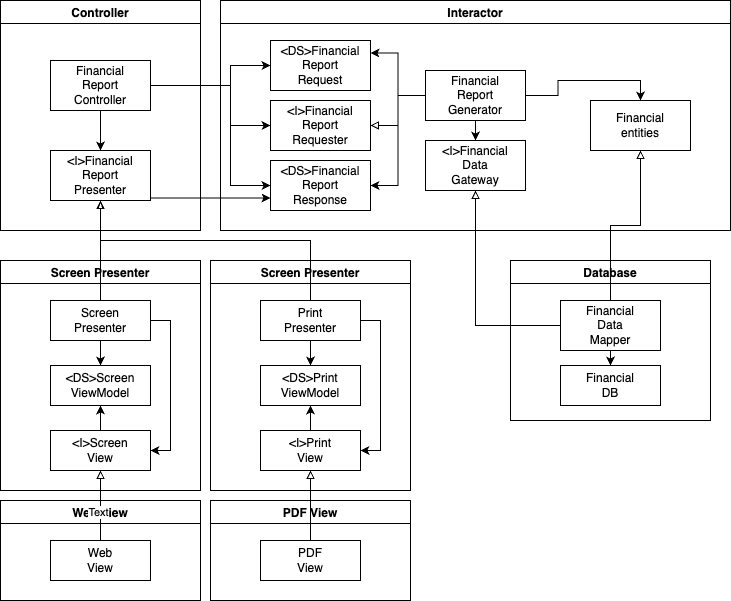

The diagram above was exported from draw.io. Its source (the exported page's mxGraphModel, read from the mxfile embedded in the PNG):
<mxGraphModel dx="1067" dy="821" grid="1" gridSize="10" guides="1" tooltips="1" connect="1" arrows="1" fold="1" page="1" pageScale="1" pageWidth="827" pageHeight="1169" math="0" shadow="0">
  <root>
    <mxCell id="0" />
    <mxCell id="1" parent="0" />
    <mxCell id="o-DH3F7m1s2jL8O-s2Sw-26" value="Controller" style="swimlane;startSize=23;" vertex="1" parent="1">
      <mxGeometry x="20" y="210" width="200" height="230" as="geometry" />
    </mxCell>
    <mxCell id="o-DH3F7m1s2jL8O-s2Sw-27" style="edgeStyle=orthogonalEdgeStyle;rounded=0;orthogonalLoop=1;jettySize=auto;html=1;entryX=0.5;entryY=0;entryDx=0;entryDy=0;" edge="1" parent="o-DH3F7m1s2jL8O-s2Sw-26" source="o-DH3F7m1s2jL8O-s2Sw-9" target="o-DH3F7m1s2jL8O-s2Sw-17">
      <mxGeometry relative="1" as="geometry" />
    </mxCell>
    <mxCell id="o-DH3F7m1s2jL8O-s2Sw-9" value="Financial&lt;br&gt;Report&lt;br&gt;Controller" style="whiteSpace=wrap;html=1;" vertex="1" parent="o-DH3F7m1s2jL8O-s2Sw-26">
      <mxGeometry x="50" y="60" width="100" height="50" as="geometry" />
    </mxCell>
    <mxCell id="o-DH3F7m1s2jL8O-s2Sw-17" value="&amp;lt;I&amp;gt;Financial&lt;br&gt;Report&lt;br&gt;Presenter" style="whiteSpace=wrap;html=1;" vertex="1" parent="o-DH3F7m1s2jL8O-s2Sw-26">
      <mxGeometry x="50" y="150" width="100" height="50" as="geometry" />
    </mxCell>
    <mxCell id="o-DH3F7m1s2jL8O-s2Sw-28" value="Interactor" style="swimlane;startSize=23;" vertex="1" parent="1">
      <mxGeometry x="240" y="210" width="510" height="230" as="geometry" />
    </mxCell>
    <mxCell id="o-DH3F7m1s2jL8O-s2Sw-30" value="&amp;lt;DS&amp;gt;Financial&lt;br&gt;Report&lt;br&gt;Request" style="whiteSpace=wrap;html=1;" vertex="1" parent="o-DH3F7m1s2jL8O-s2Sw-28">
      <mxGeometry x="50" y="40" width="100" height="50" as="geometry" />
    </mxCell>
    <mxCell id="o-DH3F7m1s2jL8O-s2Sw-31" value="&amp;lt;I&amp;gt;Financial&lt;br&gt;Report&lt;br&gt;Requester" style="whiteSpace=wrap;html=1;" vertex="1" parent="o-DH3F7m1s2jL8O-s2Sw-28">
      <mxGeometry x="50" y="100" width="100" height="50" as="geometry" />
    </mxCell>
    <mxCell id="o-DH3F7m1s2jL8O-s2Sw-32" value="&amp;lt;DS&amp;gt;Financial&lt;br&gt;Report&lt;br&gt;Response" style="whiteSpace=wrap;html=1;" vertex="1" parent="o-DH3F7m1s2jL8O-s2Sw-28">
      <mxGeometry x="50" y="160" width="100" height="50" as="geometry" />
    </mxCell>
    <mxCell id="o-DH3F7m1s2jL8O-s2Sw-40" style="edgeStyle=orthogonalEdgeStyle;rounded=0;orthogonalLoop=1;jettySize=auto;html=1;entryX=1;entryY=0.25;entryDx=0;entryDy=0;" edge="1" parent="o-DH3F7m1s2jL8O-s2Sw-28" source="o-DH3F7m1s2jL8O-s2Sw-37" target="o-DH3F7m1s2jL8O-s2Sw-30">
      <mxGeometry relative="1" as="geometry" />
    </mxCell>
    <mxCell id="o-DH3F7m1s2jL8O-s2Sw-41" style="edgeStyle=orthogonalEdgeStyle;rounded=0;orthogonalLoop=1;jettySize=auto;html=1;entryX=1;entryY=0.5;entryDx=0;entryDy=0;endArrow=block;endFill=0;" edge="1" parent="o-DH3F7m1s2jL8O-s2Sw-28" source="o-DH3F7m1s2jL8O-s2Sw-37" target="o-DH3F7m1s2jL8O-s2Sw-31">
      <mxGeometry relative="1" as="geometry" />
    </mxCell>
    <mxCell id="o-DH3F7m1s2jL8O-s2Sw-42" style="edgeStyle=orthogonalEdgeStyle;rounded=0;orthogonalLoop=1;jettySize=auto;html=1;exitX=0;exitY=0.5;exitDx=0;exitDy=0;entryX=1;entryY=0.5;entryDx=0;entryDy=0;" edge="1" parent="o-DH3F7m1s2jL8O-s2Sw-28" source="o-DH3F7m1s2jL8O-s2Sw-37" target="o-DH3F7m1s2jL8O-s2Sw-32">
      <mxGeometry relative="1" as="geometry" />
    </mxCell>
    <mxCell id="o-DH3F7m1s2jL8O-s2Sw-43" style="edgeStyle=orthogonalEdgeStyle;rounded=0;orthogonalLoop=1;jettySize=auto;html=1;exitX=0.5;exitY=1;exitDx=0;exitDy=0;entryX=0.5;entryY=0;entryDx=0;entryDy=0;" edge="1" parent="o-DH3F7m1s2jL8O-s2Sw-28" source="o-DH3F7m1s2jL8O-s2Sw-37" target="o-DH3F7m1s2jL8O-s2Sw-38">
      <mxGeometry relative="1" as="geometry" />
    </mxCell>
    <mxCell id="o-DH3F7m1s2jL8O-s2Sw-44" style="edgeStyle=orthogonalEdgeStyle;rounded=0;orthogonalLoop=1;jettySize=auto;html=1;entryX=0.5;entryY=0;entryDx=0;entryDy=0;" edge="1" parent="o-DH3F7m1s2jL8O-s2Sw-28" source="o-DH3F7m1s2jL8O-s2Sw-37" target="o-DH3F7m1s2jL8O-s2Sw-39">
      <mxGeometry relative="1" as="geometry" />
    </mxCell>
    <mxCell id="o-DH3F7m1s2jL8O-s2Sw-37" value="Financial&lt;br&gt;Report&lt;br&gt;Generator" style="whiteSpace=wrap;html=1;" vertex="1" parent="o-DH3F7m1s2jL8O-s2Sw-28">
      <mxGeometry x="205" y="70" width="100" height="50" as="geometry" />
    </mxCell>
    <mxCell id="o-DH3F7m1s2jL8O-s2Sw-38" value="&amp;lt;I&amp;gt;Financial&lt;br&gt;Data&lt;br&gt;Gateway" style="whiteSpace=wrap;html=1;" vertex="1" parent="o-DH3F7m1s2jL8O-s2Sw-28">
      <mxGeometry x="205" y="140" width="100" height="50" as="geometry" />
    </mxCell>
    <mxCell id="o-DH3F7m1s2jL8O-s2Sw-39" value="Financial&lt;br&gt;entities" style="whiteSpace=wrap;html=1;" vertex="1" parent="o-DH3F7m1s2jL8O-s2Sw-28">
      <mxGeometry x="370" y="100" width="100" height="50" as="geometry" />
    </mxCell>
    <mxCell id="o-DH3F7m1s2jL8O-s2Sw-33" style="edgeStyle=orthogonalEdgeStyle;rounded=0;orthogonalLoop=1;jettySize=auto;html=1;exitX=1;exitY=0.5;exitDx=0;exitDy=0;" edge="1" parent="1" source="o-DH3F7m1s2jL8O-s2Sw-9" target="o-DH3F7m1s2jL8O-s2Sw-30">
      <mxGeometry relative="1" as="geometry">
        <Array as="points">
          <mxPoint x="250" y="295" />
          <mxPoint x="250" y="275" />
        </Array>
      </mxGeometry>
    </mxCell>
    <mxCell id="o-DH3F7m1s2jL8O-s2Sw-34" style="edgeStyle=orthogonalEdgeStyle;rounded=0;orthogonalLoop=1;jettySize=auto;html=1;entryX=0;entryY=0.5;entryDx=0;entryDy=0;" edge="1" parent="1" source="o-DH3F7m1s2jL8O-s2Sw-9" target="o-DH3F7m1s2jL8O-s2Sw-31">
      <mxGeometry relative="1" as="geometry">
        <Array as="points">
          <mxPoint x="250" y="295" />
          <mxPoint x="250" y="335" />
        </Array>
      </mxGeometry>
    </mxCell>
    <mxCell id="o-DH3F7m1s2jL8O-s2Sw-35" style="edgeStyle=orthogonalEdgeStyle;rounded=0;orthogonalLoop=1;jettySize=auto;html=1;entryX=0;entryY=0.5;entryDx=0;entryDy=0;" edge="1" parent="1" source="o-DH3F7m1s2jL8O-s2Sw-9" target="o-DH3F7m1s2jL8O-s2Sw-32">
      <mxGeometry relative="1" as="geometry">
        <Array as="points">
          <mxPoint x="250" y="295" />
          <mxPoint x="250" y="395" />
        </Array>
      </mxGeometry>
    </mxCell>
    <mxCell id="o-DH3F7m1s2jL8O-s2Sw-36" style="edgeStyle=orthogonalEdgeStyle;rounded=0;orthogonalLoop=1;jettySize=auto;html=1;entryX=0;entryY=0.75;entryDx=0;entryDy=0;" edge="1" parent="1" source="o-DH3F7m1s2jL8O-s2Sw-17" target="o-DH3F7m1s2jL8O-s2Sw-32">
      <mxGeometry relative="1" as="geometry">
        <Array as="points">
          <mxPoint x="250" y="408" />
        </Array>
      </mxGeometry>
    </mxCell>
    <mxCell id="o-DH3F7m1s2jL8O-s2Sw-45" value="Screen Presenter" style="swimlane;startSize=23;" vertex="1" parent="1">
      <mxGeometry x="20" y="470" width="200" height="230" as="geometry" />
    </mxCell>
    <mxCell id="o-DH3F7m1s2jL8O-s2Sw-51" style="edgeStyle=orthogonalEdgeStyle;rounded=0;orthogonalLoop=1;jettySize=auto;html=1;exitX=0.5;exitY=1;exitDx=0;exitDy=0;entryX=0.5;entryY=0;entryDx=0;entryDy=0;" edge="1" parent="o-DH3F7m1s2jL8O-s2Sw-45" source="o-DH3F7m1s2jL8O-s2Sw-47" target="o-DH3F7m1s2jL8O-s2Sw-48">
      <mxGeometry relative="1" as="geometry" />
    </mxCell>
    <mxCell id="o-DH3F7m1s2jL8O-s2Sw-52" style="edgeStyle=orthogonalEdgeStyle;rounded=0;orthogonalLoop=1;jettySize=auto;html=1;entryX=1;entryY=0.5;entryDx=0;entryDy=0;" edge="1" parent="o-DH3F7m1s2jL8O-s2Sw-45" source="o-DH3F7m1s2jL8O-s2Sw-47" target="o-DH3F7m1s2jL8O-s2Sw-49">
      <mxGeometry relative="1" as="geometry">
        <Array as="points">
          <mxPoint x="170" y="60" />
          <mxPoint x="170" y="190" />
        </Array>
      </mxGeometry>
    </mxCell>
    <mxCell id="o-DH3F7m1s2jL8O-s2Sw-47" value="Screen&lt;br&gt;Presenter" style="whiteSpace=wrap;html=1;" vertex="1" parent="o-DH3F7m1s2jL8O-s2Sw-45">
      <mxGeometry x="50" y="40" width="100" height="40" as="geometry" />
    </mxCell>
    <mxCell id="o-DH3F7m1s2jL8O-s2Sw-48" value="&amp;lt;DS&amp;gt;Screen&lt;br&gt;ViewModel" style="whiteSpace=wrap;html=1;" vertex="1" parent="o-DH3F7m1s2jL8O-s2Sw-45">
      <mxGeometry x="50" y="105" width="100" height="40" as="geometry" />
    </mxCell>
    <mxCell id="o-DH3F7m1s2jL8O-s2Sw-50" style="edgeStyle=orthogonalEdgeStyle;rounded=0;orthogonalLoop=1;jettySize=auto;html=1;exitX=0.5;exitY=0;exitDx=0;exitDy=0;entryX=0.5;entryY=1;entryDx=0;entryDy=0;" edge="1" parent="o-DH3F7m1s2jL8O-s2Sw-45" source="o-DH3F7m1s2jL8O-s2Sw-49" target="o-DH3F7m1s2jL8O-s2Sw-48">
      <mxGeometry relative="1" as="geometry" />
    </mxCell>
    <mxCell id="o-DH3F7m1s2jL8O-s2Sw-49" value="&amp;lt;I&amp;gt;Screen&lt;br&gt;View" style="whiteSpace=wrap;html=1;" vertex="1" parent="o-DH3F7m1s2jL8O-s2Sw-45">
      <mxGeometry x="50" y="170" width="100" height="40" as="geometry" />
    </mxCell>
    <mxCell id="o-DH3F7m1s2jL8O-s2Sw-53" style="edgeStyle=orthogonalEdgeStyle;rounded=0;orthogonalLoop=1;jettySize=auto;html=1;exitX=0.5;exitY=0;exitDx=0;exitDy=0;entryX=0.5;entryY=1;entryDx=0;entryDy=0;endArrow=blockThin;endFill=0;" edge="1" parent="1" source="o-DH3F7m1s2jL8O-s2Sw-47" target="o-DH3F7m1s2jL8O-s2Sw-17">
      <mxGeometry relative="1" as="geometry" />
    </mxCell>
    <mxCell id="o-DH3F7m1s2jL8O-s2Sw-54" value="Screen Presenter" style="swimlane;startSize=23;" vertex="1" parent="1">
      <mxGeometry x="230" y="470" width="200" height="230" as="geometry" />
    </mxCell>
    <mxCell id="o-DH3F7m1s2jL8O-s2Sw-55" style="edgeStyle=orthogonalEdgeStyle;rounded=0;orthogonalLoop=1;jettySize=auto;html=1;exitX=0.5;exitY=1;exitDx=0;exitDy=0;entryX=0.5;entryY=0;entryDx=0;entryDy=0;" edge="1" parent="o-DH3F7m1s2jL8O-s2Sw-54" source="o-DH3F7m1s2jL8O-s2Sw-57" target="o-DH3F7m1s2jL8O-s2Sw-58">
      <mxGeometry relative="1" as="geometry" />
    </mxCell>
    <mxCell id="o-DH3F7m1s2jL8O-s2Sw-56" style="edgeStyle=orthogonalEdgeStyle;rounded=0;orthogonalLoop=1;jettySize=auto;html=1;entryX=1;entryY=0.5;entryDx=0;entryDy=0;" edge="1" parent="o-DH3F7m1s2jL8O-s2Sw-54" source="o-DH3F7m1s2jL8O-s2Sw-57" target="o-DH3F7m1s2jL8O-s2Sw-60">
      <mxGeometry relative="1" as="geometry">
        <Array as="points">
          <mxPoint x="170" y="60" />
          <mxPoint x="170" y="190" />
        </Array>
      </mxGeometry>
    </mxCell>
    <mxCell id="o-DH3F7m1s2jL8O-s2Sw-57" value="Print&lt;br&gt;Presenter" style="whiteSpace=wrap;html=1;" vertex="1" parent="o-DH3F7m1s2jL8O-s2Sw-54">
      <mxGeometry x="50" y="40" width="100" height="40" as="geometry" />
    </mxCell>
    <mxCell id="o-DH3F7m1s2jL8O-s2Sw-58" value="&amp;lt;DS&amp;gt;Print&lt;br&gt;ViewModel" style="whiteSpace=wrap;html=1;" vertex="1" parent="o-DH3F7m1s2jL8O-s2Sw-54">
      <mxGeometry x="50" y="105" width="100" height="40" as="geometry" />
    </mxCell>
    <mxCell id="o-DH3F7m1s2jL8O-s2Sw-59" style="edgeStyle=orthogonalEdgeStyle;rounded=0;orthogonalLoop=1;jettySize=auto;html=1;exitX=0.5;exitY=0;exitDx=0;exitDy=0;entryX=0.5;entryY=1;entryDx=0;entryDy=0;" edge="1" parent="o-DH3F7m1s2jL8O-s2Sw-54" source="o-DH3F7m1s2jL8O-s2Sw-60" target="o-DH3F7m1s2jL8O-s2Sw-58">
      <mxGeometry relative="1" as="geometry" />
    </mxCell>
    <mxCell id="o-DH3F7m1s2jL8O-s2Sw-60" value="&amp;lt;I&amp;gt;Print&lt;br&gt;View" style="whiteSpace=wrap;html=1;" vertex="1" parent="o-DH3F7m1s2jL8O-s2Sw-54">
      <mxGeometry x="50" y="170" width="100" height="40" as="geometry" />
    </mxCell>
    <mxCell id="o-DH3F7m1s2jL8O-s2Sw-61" style="edgeStyle=orthogonalEdgeStyle;rounded=0;orthogonalLoop=1;jettySize=auto;html=1;entryX=0.5;entryY=1;entryDx=0;entryDy=0;endArrow=block;endFill=0;" edge="1" parent="1" source="o-DH3F7m1s2jL8O-s2Sw-57" target="o-DH3F7m1s2jL8O-s2Sw-17">
      <mxGeometry relative="1" as="geometry">
        <Array as="points">
          <mxPoint x="330" y="450" />
          <mxPoint x="120" y="450" />
        </Array>
      </mxGeometry>
    </mxCell>
    <mxCell id="o-DH3F7m1s2jL8O-s2Sw-62" value="Web View" style="swimlane;startSize=23;" vertex="1" parent="1">
      <mxGeometry x="20" y="710" width="200" height="100" as="geometry" />
    </mxCell>
    <mxCell id="o-DH3F7m1s2jL8O-s2Sw-65" value="Web&lt;br&gt;View" style="whiteSpace=wrap;html=1;" vertex="1" parent="o-DH3F7m1s2jL8O-s2Sw-62">
      <mxGeometry x="50" y="40" width="100" height="40" as="geometry" />
    </mxCell>
    <mxCell id="o-DH3F7m1s2jL8O-s2Sw-69" style="edgeStyle=orthogonalEdgeStyle;rounded=0;orthogonalLoop=1;jettySize=auto;html=1;entryX=0.5;entryY=1;entryDx=0;entryDy=0;endArrow=block;endFill=0;" edge="1" parent="1" source="o-DH3F7m1s2jL8O-s2Sw-65" target="o-DH3F7m1s2jL8O-s2Sw-49">
      <mxGeometry relative="1" as="geometry" />
    </mxCell>
    <mxCell id="o-DH3F7m1s2jL8O-s2Sw-72" value="Text" style="edgeLabel;html=1;align=center;verticalAlign=middle;resizable=0;points=[];" vertex="1" connectable="0" parent="o-DH3F7m1s2jL8O-s2Sw-69">
      <mxGeometry x="-0.1571" y="3" relative="1" as="geometry">
        <mxPoint y="1" as="offset" />
      </mxGeometry>
    </mxCell>
    <mxCell id="o-DH3F7m1s2jL8O-s2Sw-70" value="PDF View" style="swimlane;startSize=23;" vertex="1" parent="1">
      <mxGeometry x="230" y="710" width="200" height="100" as="geometry" />
    </mxCell>
    <mxCell id="o-DH3F7m1s2jL8O-s2Sw-71" value="PDF&lt;br&gt;View" style="whiteSpace=wrap;html=1;" vertex="1" parent="o-DH3F7m1s2jL8O-s2Sw-70">
      <mxGeometry x="50" y="40" width="100" height="40" as="geometry" />
    </mxCell>
    <mxCell id="o-DH3F7m1s2jL8O-s2Sw-73" style="edgeStyle=orthogonalEdgeStyle;rounded=0;orthogonalLoop=1;jettySize=auto;html=1;exitX=0.5;exitY=0;exitDx=0;exitDy=0;endArrow=block;endFill=0;" edge="1" parent="1" source="o-DH3F7m1s2jL8O-s2Sw-71" target="o-DH3F7m1s2jL8O-s2Sw-60">
      <mxGeometry relative="1" as="geometry" />
    </mxCell>
    <mxCell id="o-DH3F7m1s2jL8O-s2Sw-74" value="Database" style="swimlane;startSize=23;" vertex="1" parent="1">
      <mxGeometry x="530" y="470" width="200" height="160" as="geometry" />
    </mxCell>
    <mxCell id="o-DH3F7m1s2jL8O-s2Sw-75" style="edgeStyle=orthogonalEdgeStyle;rounded=0;orthogonalLoop=1;jettySize=auto;html=1;exitX=0.5;exitY=1;exitDx=0;exitDy=0;entryX=0.5;entryY=0;entryDx=0;entryDy=0;" edge="1" parent="o-DH3F7m1s2jL8O-s2Sw-74" source="o-DH3F7m1s2jL8O-s2Sw-77" target="o-DH3F7m1s2jL8O-s2Sw-78">
      <mxGeometry relative="1" as="geometry" />
    </mxCell>
    <mxCell id="o-DH3F7m1s2jL8O-s2Sw-77" value="Financial&lt;br&gt;Data&lt;br&gt;Mapper" style="whiteSpace=wrap;html=1;" vertex="1" parent="o-DH3F7m1s2jL8O-s2Sw-74">
      <mxGeometry x="50" y="40" width="100" height="50" as="geometry" />
    </mxCell>
    <mxCell id="o-DH3F7m1s2jL8O-s2Sw-78" value="Financial&lt;br&gt;DB" style="whiteSpace=wrap;html=1;" vertex="1" parent="o-DH3F7m1s2jL8O-s2Sw-74">
      <mxGeometry x="50" y="105" width="100" height="40" as="geometry" />
    </mxCell>
    <mxCell id="o-DH3F7m1s2jL8O-s2Sw-81" style="edgeStyle=orthogonalEdgeStyle;rounded=0;orthogonalLoop=1;jettySize=auto;html=1;endArrow=block;endFill=0;" edge="1" parent="1" source="o-DH3F7m1s2jL8O-s2Sw-77" target="o-DH3F7m1s2jL8O-s2Sw-38">
      <mxGeometry relative="1" as="geometry" />
    </mxCell>
    <mxCell id="o-DH3F7m1s2jL8O-s2Sw-82" style="edgeStyle=orthogonalEdgeStyle;rounded=0;orthogonalLoop=1;jettySize=auto;html=1;endArrow=block;endFill=0;" edge="1" parent="1" source="o-DH3F7m1s2jL8O-s2Sw-77" target="o-DH3F7m1s2jL8O-s2Sw-39">
      <mxGeometry relative="1" as="geometry" />
    </mxCell>
  </root>
</mxGraphModel>